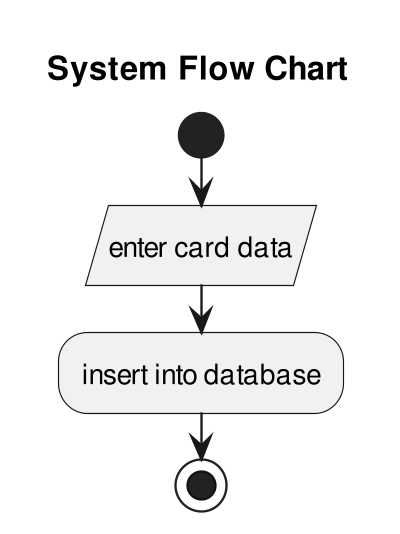

The diagram above was rendered by PlantUML. Its source (embedded in the PNG):
@startuml
scale 400 width
title System Flow Chart

start
:enter card data/
:insert into database;
stop
@enduml